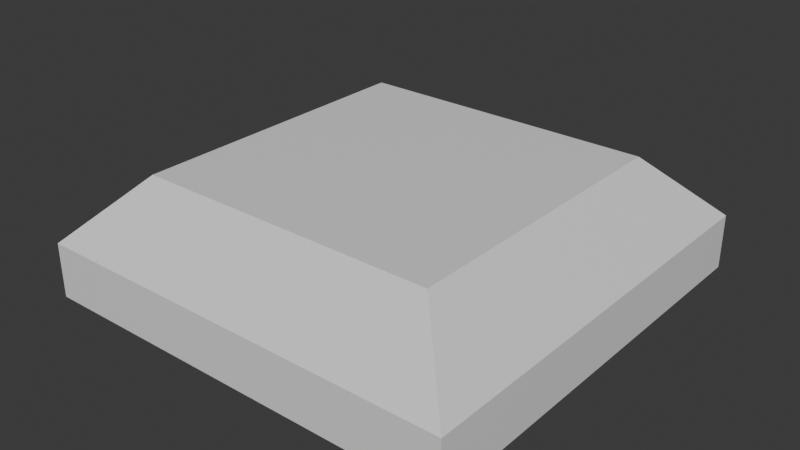# Source: key_final.blend  (saved by Blender 4.2.66; exported with 4.5.12 LTS)
import bpy
from mathutils import Matrix  # noqa: F401  (used for matrix-valued properties, if any)

bpy.ops.wm.read_factory_settings(use_empty=True)
scene = bpy.context.scene
scene.name = 'Scene'

# ---- collections
col_collection = bpy.data.collections.new('Collection'); scene.collection.children.link(col_collection)

# ---- materials (node trees are filled in below, after node groups)
mat_material = bpy.data.materials.new('Material')
mat_material.alpha_threshold = 0.0
mat_material.use_transparent_shadow = False
mat_material.roughness = 0.5
mat_material.line_color = (0.0, 0.0, 0.0, 1.0)

# ---- material node trees
mat_material.use_nodes = True; mat_material.node_tree.nodes.clear()
_N = mat_material.node_tree.nodes; _L = mat_material.node_tree.links
n0 = _N.new('ShaderNodeOutputMaterial'); n0.name = 'Material Output'; n0.location = (300, 300)
n1 = _N.new('ShaderNodeBsdfPrincipled'); n1.name = 'Principled BSDF'; n1.location = (10, 300)
n1.inputs[3].default_value = 1.45
_L.new(n1.outputs[0], n0.inputs[0])
n0.is_active_output = True

# ---- world
world_world = bpy.data.worlds.new('World'); scene.world = world_world
world_world.use_nodes = True; world_world.node_tree.nodes.clear()
_N = world_world.node_tree.nodes; _L = world_world.node_tree.links
n0 = _N.new('ShaderNodeOutputWorld'); n0.name = 'World Output'; n0.location = (300, 300)
n1 = _N.new('ShaderNodeBackground'); n1.name = 'Background'; n1.location = (10, 300)
n1.inputs[0].default_value = (0.05088, 0.05088, 0.05088, 1.0)
_L.new(n1.outputs[0], n0.inputs[0])
n0.is_active_output = True
world_world.color = (0.05088, 0.05088, 0.05088)
world_world.sun_shadow_jitter_overblur = 0.0

# ---- meshes
me_cube = bpy.data.meshes.new('Cube')
me_cube.from_pydata([(1.0, 1.0, 0.4528), (1.0, -1.0, 0.4528), (-1.0, 1.0, 0.4528), (-1.0, -1.0, 0.4528), (0.7069, 0.7069, 1.0), (1.0, 1.0, 0.7069), (0.7069, -0.7069, 1.0), (1.0, -1.0, 0.7069), (-0.7069, 0.7069, 1.0), (-1.0, 1.0, 0.7069), (-0.7069, -0.7069, 1.0), (-1.0, -1.0, 0.7069)], [], [(1, 7, 11, 3), (3, 11, 9, 2), (2, 0, 1, 3), (4, 8, 10, 6), (0, 5, 7, 1), (6, 10, 11, 7), (4, 6, 7, 5), (10, 8, 9, 11), (8, 4, 5, 9), (2, 9, 5, 0)])
_uv = me_cube.uv_layers.new(name='UVMap')
_uv.uv.foreach_set('vector', [0.375, 0.75, 0.5884, 0.75, 0.5884, 1.0, 0.375, 1.0, 0.375, 0.0, 0.5884, 0.0, 0.5884, 0.25, 0.375, 0.25, 0.125, 0.5, 0.375, 0.5, 0.375, 0.75, 0.125, 0.75, 0.6616, 0.5366, 0.8384, 0.5366, 0.8384, 0.7134, 0.6616, 0.7134, 0.375, 0.5, 0.5884, 0.5, 0.5884, 0.75, 0.375, 0.75, 0.6616, 0.7134, 0.8384, 0.7134, 0.875, 0.75, 0.625, 0.75, 0.6616, 0.5366, 0.6616, 0.7134, 0.5884, 0.75, 0.5884, 0.5, 0.8384, 0.7134, 0.8384, 0.5366, 0.875, 0.5, 0.875, 0.75, 0.8384, 0.5366, 0.6616, 0.5366, 0.625, 0.5, 0.875, 0.5, 0.375, 0.25, 0.5884, 0.25, 0.5884, 0.5, 0.375, 0.5])
me_cube.materials.append(mat_material)
me_cube.use_mirror_vertex_groups = False
me_cube.update()

# ---- objects
ob_cube = bpy.data.objects.new('Cube', me_cube)

# ---- transforms, parenting, visibility, modifiers, constraints
ob_cube.location = (0.0, 0.0, 0.0)
ob_cube.lock_rotations_4d = False
ob_cube.empty_display_type = 'ARROWS'
ob_cube.lineart.crease_threshold = 0.0

# ---- collection membership
col_collection.objects.link(ob_cube)

# ---- scene / render settings (as saved in the file)
scene.frame_start = 1; scene.frame_end = 250; scene.frame_set(1)
scene.render.engine = 'BLENDER_EEVEE_NEXT'
bpy.context.view_layer.update()

# ---- added for rendering (the .blend has no active camera and no usable light): camera, sun
cam_auto = bpy.data.cameras.new('AutoCamera')
cam_auto.lens = 50.0
cam_auto.sensor_width = 36.0
cam_auto.clip_end = 1000.0
ob_auto_camera = bpy.data.objects.new('AutoCamera', cam_auto)
scene.collection.objects.link(ob_auto_camera)
ob_auto_camera.location = (2.66545, -3.19854, 2.85878)
ob_auto_camera.rotation_euler = (1.09748, -7.21219e-08, 0.694738)
scene.camera = ob_auto_camera
light_auto_sun = bpy.data.lights.new('AutoSun', 'SUN')
light_auto_sun.energy = 3.0
light_auto_sun.angle = 0.0523599
ob_auto_sun = bpy.data.objects.new('AutoSun', light_auto_sun)
scene.collection.objects.link(ob_auto_sun)
ob_auto_sun.rotation_euler = (0.872665, 0.174533, 0.523599)
bpy.context.view_layer.update()
